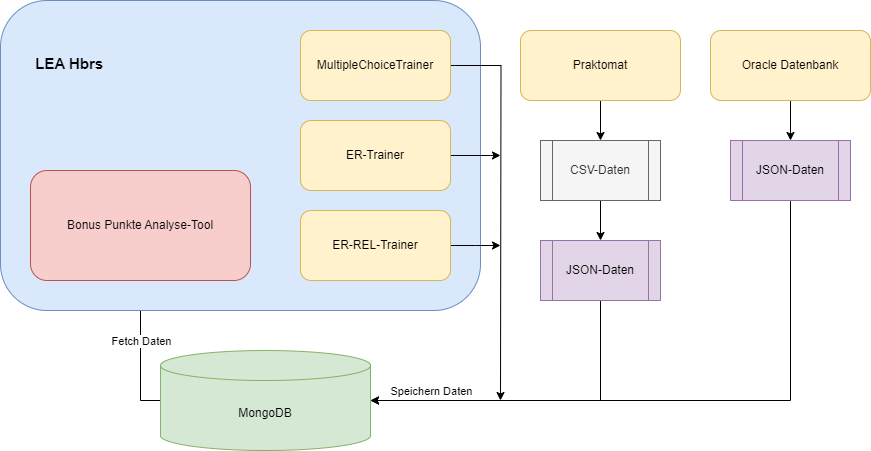

The diagram above was exported from draw.io. Its source (the exported page's mxGraphModel, read from the mxfile embedded in the PNG):
<mxGraphModel dx="1434" dy="746" grid="1" gridSize="10" guides="1" tooltips="1" connect="1" arrows="1" fold="1" page="1" pageScale="1" pageWidth="827" pageHeight="1169" math="0" shadow="0">
  <root>
    <mxCell id="WIyWlLk6GJQsqaUBKTNV-0" />
    <mxCell id="WIyWlLk6GJQsqaUBKTNV-1" parent="WIyWlLk6GJQsqaUBKTNV-0" />
    <mxCell id="EBrG6Ru_cNqyP013MyqC-6" style="edgeStyle=orthogonalEdgeStyle;rounded=0;orthogonalLoop=1;jettySize=auto;html=1;" edge="1" parent="WIyWlLk6GJQsqaUBKTNV-1" source="EBrG6Ru_cNqyP013MyqC-0" target="EBrG6Ru_cNqyP013MyqC-5">
      <mxGeometry relative="1" as="geometry">
        <Array as="points">
          <mxPoint x="160" y="410" />
        </Array>
      </mxGeometry>
    </mxCell>
    <mxCell id="EBrG6Ru_cNqyP013MyqC-7" value="Fetch Daten" style="edgeLabel;html=1;align=center;verticalAlign=middle;resizable=0;points=[];" vertex="1" connectable="0" parent="EBrG6Ru_cNqyP013MyqC-6">
      <mxGeometry x="0.113" y="-1" relative="1" as="geometry">
        <mxPoint x="-1" y="-2" as="offset" />
      </mxGeometry>
    </mxCell>
    <mxCell id="EBrG6Ru_cNqyP013MyqC-0" value="MongoDB" style="shape=cylinder3;whiteSpace=wrap;html=1;boundedLbl=1;backgroundOutline=1;size=15;fillColor=#d5e8d4;strokeColor=#82b366;" vertex="1" parent="WIyWlLk6GJQsqaUBKTNV-1">
      <mxGeometry x="180" y="360" width="210" height="100" as="geometry" />
    </mxCell>
    <mxCell id="EBrG6Ru_cNqyP013MyqC-1" value="&lt;div style=&quot;&quot;&gt;&lt;span style=&quot;background-color: initial;&quot;&gt;&lt;b&gt;&lt;font style=&quot;font-size: 15px;&quot;&gt;&lt;br&gt;&lt;/font&gt;&lt;/b&gt;&lt;/span&gt;&lt;/div&gt;&lt;div style=&quot;&quot;&gt;&lt;span style=&quot;background-color: initial;&quot;&gt;&lt;b&gt;&lt;font style=&quot;font-size: 15px;&quot;&gt;&lt;span style=&quot;white-space: pre;&quot;&gt; &lt;/span&gt;LEA Hbrs&lt;/font&gt;&lt;/b&gt;&lt;/span&gt;&lt;/div&gt;&lt;div style=&quot;&quot;&gt;&lt;/div&gt;&lt;div style=&quot;&quot;&gt;&lt;span style=&quot;background-color: initial;&quot;&gt;&lt;br&gt;&lt;/span&gt;&lt;/div&gt;&lt;div style=&quot;&quot;&gt;&lt;span style=&quot;background-color: initial;&quot;&gt;&lt;br&gt;&lt;/span&gt;&lt;/div&gt;&lt;div style=&quot;&quot;&gt;&lt;span style=&quot;background-color: initial;&quot;&gt;&lt;br&gt;&lt;/span&gt;&lt;/div&gt;&lt;div style=&quot;&quot;&gt;&lt;span style=&quot;background-color: initial;&quot;&gt;&lt;br&gt;&lt;/span&gt;&lt;/div&gt;&lt;div style=&quot;&quot;&gt;&lt;span style=&quot;background-color: initial;&quot;&gt;&lt;br&gt;&lt;/span&gt;&lt;/div&gt;&lt;div style=&quot;&quot;&gt;&lt;span style=&quot;background-color: initial;&quot;&gt;&lt;br&gt;&lt;/span&gt;&lt;/div&gt;&lt;div style=&quot;&quot;&gt;&lt;br&gt;&lt;/div&gt;&lt;div style=&quot;&quot;&gt;&lt;span style=&quot;background-color: initial;&quot;&gt;&lt;br&gt;&lt;/span&gt;&lt;/div&gt;&lt;div style=&quot;&quot;&gt;&lt;span style=&quot;background-color: initial;&quot;&gt;&lt;br&gt;&lt;/span&gt;&lt;/div&gt;&lt;div style=&quot;&quot;&gt;&lt;span style=&quot;background-color: initial;&quot;&gt;&lt;br&gt;&lt;/span&gt;&lt;/div&gt;&lt;div style=&quot;&quot;&gt;&lt;span style=&quot;background-color: initial;&quot;&gt;&lt;br&gt;&lt;/span&gt;&lt;/div&gt;&lt;div style=&quot;&quot;&gt;&lt;span style=&quot;background-color: initial;&quot;&gt;&lt;br&gt;&lt;/span&gt;&lt;/div&gt;&lt;div style=&quot;&quot;&gt;&lt;span style=&quot;background-color: initial;&quot;&gt;&lt;br&gt;&lt;/span&gt;&lt;/div&gt;&lt;div style=&quot;&quot;&gt;&lt;span style=&quot;background-color: initial;&quot;&gt;&lt;br&gt;&lt;/span&gt;&lt;/div&gt;" style="rounded=1;whiteSpace=wrap;html=1;align=left;fillColor=#dae8fc;strokeColor=#6c8ebf;" vertex="1" parent="WIyWlLk6GJQsqaUBKTNV-1">
      <mxGeometry x="20" y="10" width="480" height="310" as="geometry" />
    </mxCell>
    <mxCell id="EBrG6Ru_cNqyP013MyqC-28" style="edgeStyle=orthogonalEdgeStyle;rounded=0;orthogonalLoop=1;jettySize=auto;html=1;" edge="1" parent="WIyWlLk6GJQsqaUBKTNV-1" source="EBrG6Ru_cNqyP013MyqC-2">
      <mxGeometry relative="1" as="geometry">
        <mxPoint x="520" y="410" as="targetPoint" />
      </mxGeometry>
    </mxCell>
    <mxCell id="EBrG6Ru_cNqyP013MyqC-2" value="MultipleChoiceTrainer" style="rounded=1;whiteSpace=wrap;html=1;fillColor=#fff2cc;strokeColor=#d6b656;" vertex="1" parent="WIyWlLk6GJQsqaUBKTNV-1">
      <mxGeometry x="320" y="40" width="150" height="70" as="geometry" />
    </mxCell>
    <mxCell id="EBrG6Ru_cNqyP013MyqC-30" style="edgeStyle=orthogonalEdgeStyle;rounded=0;orthogonalLoop=1;jettySize=auto;html=1;" edge="1" parent="WIyWlLk6GJQsqaUBKTNV-1" source="EBrG6Ru_cNqyP013MyqC-3">
      <mxGeometry relative="1" as="geometry">
        <mxPoint x="520" y="165" as="targetPoint" />
        <Array as="points">
          <mxPoint x="510" y="165" />
          <mxPoint x="510" y="165" />
        </Array>
      </mxGeometry>
    </mxCell>
    <mxCell id="EBrG6Ru_cNqyP013MyqC-3" value="ER-Trainer" style="rounded=1;whiteSpace=wrap;html=1;fillColor=#fff2cc;strokeColor=#d6b656;" vertex="1" parent="WIyWlLk6GJQsqaUBKTNV-1">
      <mxGeometry x="320" y="130" width="150" height="70" as="geometry" />
    </mxCell>
    <mxCell id="EBrG6Ru_cNqyP013MyqC-32" style="edgeStyle=orthogonalEdgeStyle;rounded=0;orthogonalLoop=1;jettySize=auto;html=1;" edge="1" parent="WIyWlLk6GJQsqaUBKTNV-1" source="EBrG6Ru_cNqyP013MyqC-4">
      <mxGeometry relative="1" as="geometry">
        <mxPoint x="520" y="255" as="targetPoint" />
      </mxGeometry>
    </mxCell>
    <mxCell id="EBrG6Ru_cNqyP013MyqC-4" value="ER-REL-Trainer" style="rounded=1;whiteSpace=wrap;html=1;fillColor=#fff2cc;strokeColor=#d6b656;" vertex="1" parent="WIyWlLk6GJQsqaUBKTNV-1">
      <mxGeometry x="320" y="220" width="150" height="70" as="geometry" />
    </mxCell>
    <mxCell id="EBrG6Ru_cNqyP013MyqC-5" value="Bonus Punkte Analyse-Tool" style="rounded=1;whiteSpace=wrap;html=1;fillColor=#f8cecc;strokeColor=#b85450;" vertex="1" parent="WIyWlLk6GJQsqaUBKTNV-1">
      <mxGeometry x="50" y="180" width="220" height="110" as="geometry" />
    </mxCell>
    <mxCell id="EBrG6Ru_cNqyP013MyqC-13" style="edgeStyle=orthogonalEdgeStyle;rounded=0;orthogonalLoop=1;jettySize=auto;html=1;entryX=0.5;entryY=0;entryDx=0;entryDy=0;" edge="1" parent="WIyWlLk6GJQsqaUBKTNV-1" source="EBrG6Ru_cNqyP013MyqC-9" target="EBrG6Ru_cNqyP013MyqC-14">
      <mxGeometry relative="1" as="geometry">
        <mxPoint x="620" y="145" as="targetPoint" />
      </mxGeometry>
    </mxCell>
    <mxCell id="EBrG6Ru_cNqyP013MyqC-9" value="Praktomat" style="rounded=1;whiteSpace=wrap;html=1;fillColor=#fff2cc;strokeColor=#d6b656;" vertex="1" parent="WIyWlLk6GJQsqaUBKTNV-1">
      <mxGeometry x="540" y="40" width="160" height="70" as="geometry" />
    </mxCell>
    <mxCell id="EBrG6Ru_cNqyP013MyqC-19" style="edgeStyle=orthogonalEdgeStyle;rounded=0;orthogonalLoop=1;jettySize=auto;html=1;entryX=0.5;entryY=0;entryDx=0;entryDy=0;" edge="1" parent="WIyWlLk6GJQsqaUBKTNV-1" source="EBrG6Ru_cNqyP013MyqC-10" target="EBrG6Ru_cNqyP013MyqC-18">
      <mxGeometry relative="1" as="geometry" />
    </mxCell>
    <mxCell id="EBrG6Ru_cNqyP013MyqC-10" value="Oracle Datenbank" style="rounded=1;whiteSpace=wrap;html=1;fillColor=#fff2cc;strokeColor=#d6b656;" vertex="1" parent="WIyWlLk6GJQsqaUBKTNV-1">
      <mxGeometry x="730" y="40" width="160" height="70" as="geometry" />
    </mxCell>
    <mxCell id="EBrG6Ru_cNqyP013MyqC-17" style="edgeStyle=orthogonalEdgeStyle;rounded=0;orthogonalLoop=1;jettySize=auto;html=1;" edge="1" parent="WIyWlLk6GJQsqaUBKTNV-1" source="EBrG6Ru_cNqyP013MyqC-14" target="EBrG6Ru_cNqyP013MyqC-16">
      <mxGeometry relative="1" as="geometry" />
    </mxCell>
    <mxCell id="EBrG6Ru_cNqyP013MyqC-14" value="CSV-Daten" style="shape=process;whiteSpace=wrap;html=1;backgroundOutline=1;fillColor=#f5f5f5;strokeColor=#666666;fontColor=#333333;" vertex="1" parent="WIyWlLk6GJQsqaUBKTNV-1">
      <mxGeometry x="560" y="150" width="120" height="60" as="geometry" />
    </mxCell>
    <mxCell id="EBrG6Ru_cNqyP013MyqC-21" style="edgeStyle=orthogonalEdgeStyle;rounded=0;orthogonalLoop=1;jettySize=auto;html=1;entryX=1;entryY=0.5;entryDx=0;entryDy=0;entryPerimeter=0;" edge="1" parent="WIyWlLk6GJQsqaUBKTNV-1" source="EBrG6Ru_cNqyP013MyqC-16" target="EBrG6Ru_cNqyP013MyqC-0">
      <mxGeometry relative="1" as="geometry">
        <Array as="points">
          <mxPoint x="620" y="410" />
        </Array>
      </mxGeometry>
    </mxCell>
    <mxCell id="EBrG6Ru_cNqyP013MyqC-16" value="JSON-Daten" style="shape=process;whiteSpace=wrap;html=1;backgroundOutline=1;fillColor=#e1d5e7;strokeColor=#9673a6;" vertex="1" parent="WIyWlLk6GJQsqaUBKTNV-1">
      <mxGeometry x="560" y="250" width="120" height="60" as="geometry" />
    </mxCell>
    <mxCell id="EBrG6Ru_cNqyP013MyqC-20" style="edgeStyle=orthogonalEdgeStyle;rounded=0;orthogonalLoop=1;jettySize=auto;html=1;entryX=1;entryY=0.5;entryDx=0;entryDy=0;entryPerimeter=0;" edge="1" parent="WIyWlLk6GJQsqaUBKTNV-1" source="EBrG6Ru_cNqyP013MyqC-18" target="EBrG6Ru_cNqyP013MyqC-0">
      <mxGeometry relative="1" as="geometry">
        <Array as="points">
          <mxPoint x="810" y="410" />
        </Array>
      </mxGeometry>
    </mxCell>
    <mxCell id="EBrG6Ru_cNqyP013MyqC-33" value="Speichern Daten" style="edgeLabel;html=1;align=center;verticalAlign=middle;resizable=0;points=[];" vertex="1" connectable="0" parent="EBrG6Ru_cNqyP013MyqC-20">
      <mxGeometry x="0.8441" relative="1" as="geometry">
        <mxPoint x="12" y="-10" as="offset" />
      </mxGeometry>
    </mxCell>
    <mxCell id="EBrG6Ru_cNqyP013MyqC-18" value="JSON-Daten" style="shape=process;whiteSpace=wrap;html=1;backgroundOutline=1;fillColor=#e1d5e7;strokeColor=#9673a6;" vertex="1" parent="WIyWlLk6GJQsqaUBKTNV-1">
      <mxGeometry x="750" y="150" width="120" height="60" as="geometry" />
    </mxCell>
  </root>
</mxGraphModel>